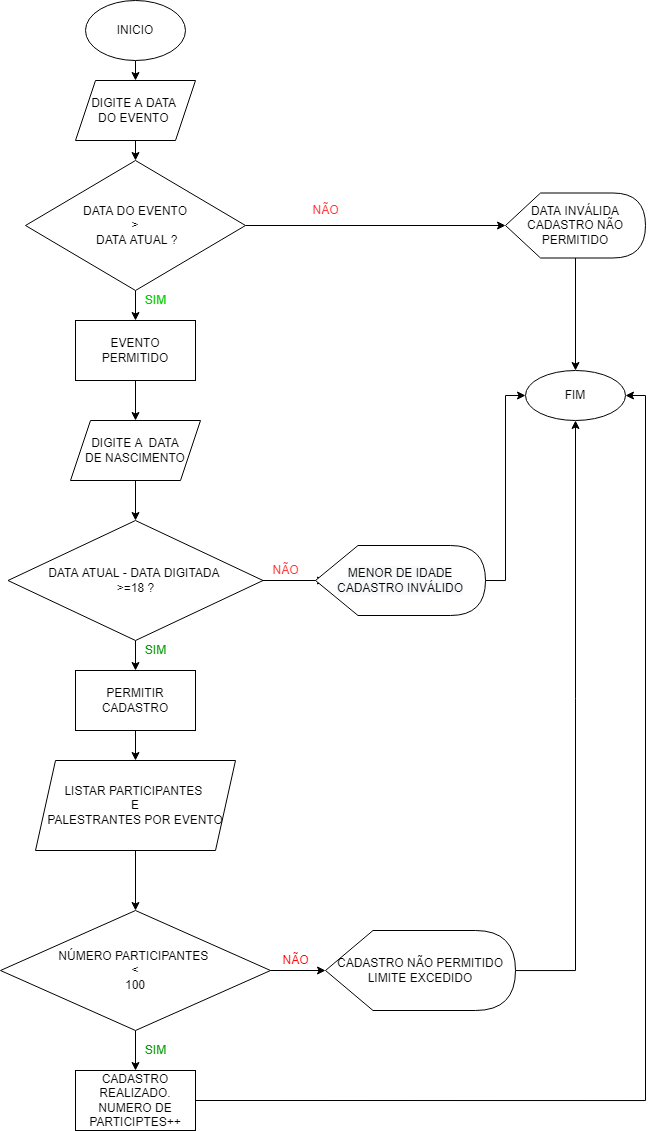

The diagram above was exported from draw.io. Its source (the exported page's mxGraphModel, read from the mxfile embedded in the PNG):
<mxGraphModel dx="918" dy="885" grid="1" gridSize="10" guides="1" tooltips="1" connect="1" arrows="1" fold="1" page="1" pageScale="1" pageWidth="827" pageHeight="1169" math="0" shadow="0">
  <root>
    <mxCell id="0" />
    <mxCell id="1" parent="0" />
    <mxCell id="c9SwMkSAkgVSywDzVhDR-12" style="edgeStyle=orthogonalEdgeStyle;rounded=0;orthogonalLoop=1;jettySize=auto;html=1;exitX=0.5;exitY=1;exitDx=0;exitDy=0;entryX=0.5;entryY=0;entryDx=0;entryDy=0;" parent="1" source="WKFcctsPhPMP4OKQL6qr-1" target="c9SwMkSAkgVSywDzVhDR-11" edge="1">
      <mxGeometry relative="1" as="geometry" />
    </mxCell>
    <mxCell id="WKFcctsPhPMP4OKQL6qr-1" value="INICIO" style="ellipse;whiteSpace=wrap;html=1;" parent="1" vertex="1">
      <mxGeometry x="250" y="10" width="100" height="60" as="geometry" />
    </mxCell>
    <mxCell id="WKFcctsPhPMP4OKQL6qr-6" style="edgeStyle=orthogonalEdgeStyle;rounded=0;orthogonalLoop=1;jettySize=auto;html=1;exitX=1;exitY=0.5;exitDx=0;exitDy=0;entryX=0;entryY=0.5;entryDx=0;entryDy=0;entryPerimeter=0;" parent="1" source="WKFcctsPhPMP4OKQL6qr-2" target="c9SwMkSAkgVSywDzVhDR-18" edge="1">
      <mxGeometry relative="1" as="geometry">
        <mxPoint x="560" y="235" as="targetPoint" />
      </mxGeometry>
    </mxCell>
    <mxCell id="WKFcctsPhPMP4OKQL6qr-14" style="edgeStyle=orthogonalEdgeStyle;rounded=0;orthogonalLoop=1;jettySize=auto;html=1;entryX=0.5;entryY=0;entryDx=0;entryDy=0;" parent="1" source="WKFcctsPhPMP4OKQL6qr-2" target="WKFcctsPhPMP4OKQL6qr-13" edge="1">
      <mxGeometry relative="1" as="geometry" />
    </mxCell>
    <mxCell id="WKFcctsPhPMP4OKQL6qr-2" value="DATA DO EVENTO&lt;br&gt;&amp;gt;&lt;br&gt;&amp;nbsp;DATA ATUAL ?" style="rhombus;whiteSpace=wrap;html=1;" parent="1" vertex="1">
      <mxGeometry x="190" y="170" width="220" height="130" as="geometry" />
    </mxCell>
    <mxCell id="WKFcctsPhPMP4OKQL6qr-8" value="NÃO" style="text;html=1;align=center;verticalAlign=middle;resizable=0;points=[];autosize=1;fontColor=#FF3333;" parent="1" vertex="1">
      <mxGeometry x="470" y="210" width="40" height="20" as="geometry" />
    </mxCell>
    <mxCell id="WKFcctsPhPMP4OKQL6qr-11" value="FIM" style="ellipse;whiteSpace=wrap;html=1;" parent="1" vertex="1">
      <mxGeometry x="690" y="380" width="100" height="50" as="geometry" />
    </mxCell>
    <mxCell id="WKFcctsPhPMP4OKQL6qr-16" style="edgeStyle=orthogonalEdgeStyle;rounded=0;orthogonalLoop=1;jettySize=auto;html=1;exitX=0.5;exitY=1;exitDx=0;exitDy=0;entryX=0.5;entryY=0;entryDx=0;entryDy=0;" parent="1" source="WKFcctsPhPMP4OKQL6qr-13" target="WKFcctsPhPMP4OKQL6qr-15" edge="1">
      <mxGeometry relative="1" as="geometry" />
    </mxCell>
    <mxCell id="WKFcctsPhPMP4OKQL6qr-13" value="EVENTO PERMITIDO" style="rounded=0;whiteSpace=wrap;html=1;" parent="1" vertex="1">
      <mxGeometry x="240" y="330" width="120" height="60" as="geometry" />
    </mxCell>
    <mxCell id="WKFcctsPhPMP4OKQL6qr-18" style="edgeStyle=orthogonalEdgeStyle;rounded=0;orthogonalLoop=1;jettySize=auto;html=1;" parent="1" source="WKFcctsPhPMP4OKQL6qr-15" target="WKFcctsPhPMP4OKQL6qr-17" edge="1">
      <mxGeometry relative="1" as="geometry" />
    </mxCell>
    <mxCell id="WKFcctsPhPMP4OKQL6qr-15" value="DIGITE A&amp;nbsp; DATA&lt;br&gt;DE NASCIMENTO" style="shape=parallelogram;perimeter=parallelogramPerimeter;whiteSpace=wrap;html=1;fixedSize=1;" parent="1" vertex="1">
      <mxGeometry x="235" y="430" width="130" height="60" as="geometry" />
    </mxCell>
    <mxCell id="WKFcctsPhPMP4OKQL6qr-20" style="edgeStyle=orthogonalEdgeStyle;rounded=0;orthogonalLoop=1;jettySize=auto;html=1;exitX=1;exitY=0.5;exitDx=0;exitDy=0;entryX=0;entryY=0.5;entryDx=0;entryDy=0;" parent="1" source="WKFcctsPhPMP4OKQL6qr-17" edge="1">
      <mxGeometry relative="1" as="geometry">
        <mxPoint x="490" y="590" as="targetPoint" />
      </mxGeometry>
    </mxCell>
    <mxCell id="c9SwMkSAkgVSywDzVhDR-15" style="edgeStyle=orthogonalEdgeStyle;rounded=0;orthogonalLoop=1;jettySize=auto;html=1;exitX=0.5;exitY=1;exitDx=0;exitDy=0;entryX=0.5;entryY=0;entryDx=0;entryDy=0;" parent="1" source="WKFcctsPhPMP4OKQL6qr-17" target="c9SwMkSAkgVSywDzVhDR-14" edge="1">
      <mxGeometry relative="1" as="geometry" />
    </mxCell>
    <mxCell id="WKFcctsPhPMP4OKQL6qr-17" value="DATA ATUAL - DATA DIGITADA &lt;br&gt;&amp;gt;=18 ?" style="rhombus;whiteSpace=wrap;html=1;" parent="1" vertex="1">
      <mxGeometry x="172.5" y="530" width="255" height="120" as="geometry" />
    </mxCell>
    <mxCell id="WKFcctsPhPMP4OKQL6qr-21" value="NÃO" style="text;html=1;align=center;verticalAlign=middle;resizable=0;points=[];autosize=1;strokeColor=none;fillColor=none;fontColor=#FF3333;" parent="1" vertex="1">
      <mxGeometry x="430" y="570" width="40" height="20" as="geometry" />
    </mxCell>
    <mxCell id="c9SwMkSAkgVSywDzVhDR-5" style="edgeStyle=orthogonalEdgeStyle;rounded=0;orthogonalLoop=1;jettySize=auto;html=1;exitX=0.5;exitY=1;exitDx=0;exitDy=0;" parent="1" source="c9SwMkSAkgVSywDzVhDR-3" target="c9SwMkSAkgVSywDzVhDR-4" edge="1">
      <mxGeometry relative="1" as="geometry" />
    </mxCell>
    <mxCell id="c9SwMkSAkgVSywDzVhDR-3" value="&lt;span&gt;LISTAR PARTICIPANTES&amp;nbsp;&lt;/span&gt;&lt;br&gt;&lt;span&gt;E&lt;/span&gt;&lt;br&gt;&lt;span&gt;PALESTRANTES POR EVENTO&lt;/span&gt;" style="shape=parallelogram;perimeter=parallelogramPerimeter;whiteSpace=wrap;html=1;fixedSize=1;" parent="1" vertex="1">
      <mxGeometry x="200" y="770" width="200" height="90" as="geometry" />
    </mxCell>
    <mxCell id="c9SwMkSAkgVSywDzVhDR-23" style="edgeStyle=orthogonalEdgeStyle;rounded=0;orthogonalLoop=1;jettySize=auto;html=1;exitX=1;exitY=0.5;exitDx=0;exitDy=0;entryX=0;entryY=0.5;entryDx=0;entryDy=0;entryPerimeter=0;" parent="1" source="c9SwMkSAkgVSywDzVhDR-4" target="c9SwMkSAkgVSywDzVhDR-22" edge="1">
      <mxGeometry relative="1" as="geometry" />
    </mxCell>
    <mxCell id="c9SwMkSAkgVSywDzVhDR-29" style="edgeStyle=orthogonalEdgeStyle;rounded=0;orthogonalLoop=1;jettySize=auto;html=1;exitX=0.5;exitY=1;exitDx=0;exitDy=0;entryX=0.5;entryY=0;entryDx=0;entryDy=0;fontColor=#000000;" parent="1" source="c9SwMkSAkgVSywDzVhDR-4" target="c9SwMkSAkgVSywDzVhDR-28" edge="1">
      <mxGeometry relative="1" as="geometry" />
    </mxCell>
    <mxCell id="c9SwMkSAkgVSywDzVhDR-4" value="NÚMERO PARTICIPANTES&amp;nbsp;&lt;br&gt;&amp;lt;&lt;br&gt;100" style="rhombus;whiteSpace=wrap;html=1;" parent="1" vertex="1">
      <mxGeometry x="165" y="920" width="270" height="120" as="geometry" />
    </mxCell>
    <mxCell id="c9SwMkSAkgVSywDzVhDR-13" style="edgeStyle=orthogonalEdgeStyle;rounded=0;orthogonalLoop=1;jettySize=auto;html=1;exitX=0.5;exitY=1;exitDx=0;exitDy=0;entryX=0.5;entryY=0;entryDx=0;entryDy=0;" parent="1" source="c9SwMkSAkgVSywDzVhDR-11" target="WKFcctsPhPMP4OKQL6qr-2" edge="1">
      <mxGeometry relative="1" as="geometry" />
    </mxCell>
    <mxCell id="c9SwMkSAkgVSywDzVhDR-11" value="DIGITE A DATA&amp;nbsp;&lt;br&gt;DO EVENTO&amp;nbsp;" style="shape=parallelogram;perimeter=parallelogramPerimeter;whiteSpace=wrap;html=1;fixedSize=1;" parent="1" vertex="1">
      <mxGeometry x="240" y="90" width="120" height="60" as="geometry" />
    </mxCell>
    <mxCell id="c9SwMkSAkgVSywDzVhDR-17" style="edgeStyle=orthogonalEdgeStyle;rounded=0;orthogonalLoop=1;jettySize=auto;html=1;exitX=0.5;exitY=1;exitDx=0;exitDy=0;entryX=0.5;entryY=0;entryDx=0;entryDy=0;" parent="1" source="c9SwMkSAkgVSywDzVhDR-14" target="c9SwMkSAkgVSywDzVhDR-3" edge="1">
      <mxGeometry relative="1" as="geometry" />
    </mxCell>
    <mxCell id="c9SwMkSAkgVSywDzVhDR-14" value="PERMITIR&lt;br&gt;CADASTRO" style="rounded=0;whiteSpace=wrap;html=1;" parent="1" vertex="1">
      <mxGeometry x="240" y="680" width="120" height="60" as="geometry" />
    </mxCell>
    <mxCell id="c9SwMkSAkgVSywDzVhDR-19" style="edgeStyle=orthogonalEdgeStyle;rounded=0;orthogonalLoop=1;jettySize=auto;html=1;entryX=0.5;entryY=0;entryDx=0;entryDy=0;" parent="1" source="c9SwMkSAkgVSywDzVhDR-18" target="WKFcctsPhPMP4OKQL6qr-11" edge="1">
      <mxGeometry relative="1" as="geometry" />
    </mxCell>
    <mxCell id="c9SwMkSAkgVSywDzVhDR-18" value="&lt;span&gt;DATA INVÁLIDA&lt;/span&gt;&lt;br&gt;&lt;span&gt;CADASTRO NÃO PERMITIDO&lt;/span&gt;" style="shape=display;whiteSpace=wrap;html=1;" parent="1" vertex="1">
      <mxGeometry x="670" y="202.5" width="140" height="65" as="geometry" />
    </mxCell>
    <mxCell id="c9SwMkSAkgVSywDzVhDR-21" style="edgeStyle=orthogonalEdgeStyle;rounded=0;orthogonalLoop=1;jettySize=auto;html=1;exitX=1;exitY=0.5;exitDx=0;exitDy=0;exitPerimeter=0;entryX=0;entryY=0.5;entryDx=0;entryDy=0;" parent="1" source="c9SwMkSAkgVSywDzVhDR-20" target="WKFcctsPhPMP4OKQL6qr-11" edge="1">
      <mxGeometry relative="1" as="geometry" />
    </mxCell>
    <mxCell id="c9SwMkSAkgVSywDzVhDR-20" value="&#10;&#10;&lt;span style=&quot;color: rgb(0, 0, 0); font-family: helvetica; font-size: 12px; font-style: normal; font-weight: 400; letter-spacing: normal; text-align: center; text-indent: 0px; text-transform: none; word-spacing: 0px; background-color: rgb(248, 249, 250); display: inline; float: none;&quot;&gt;MENOR DE IDADE&lt;/span&gt;&lt;br style=&quot;color: rgb(0, 0, 0); font-family: helvetica; font-size: 12px; font-style: normal; font-weight: 400; letter-spacing: normal; text-align: center; text-indent: 0px; text-transform: none; word-spacing: 0px; background-color: rgb(248, 249, 250);&quot;&gt;&lt;span style=&quot;color: rgb(0, 0, 0); font-family: helvetica; font-size: 12px; font-style: normal; font-weight: 400; letter-spacing: normal; text-align: center; text-indent: 0px; text-transform: none; word-spacing: 0px; background-color: rgb(248, 249, 250); display: inline; float: none;&quot;&gt;CADASTRO INVÁLIDO&lt;/span&gt;&#10;&#10;" style="shape=display;whiteSpace=wrap;html=1;" parent="1" vertex="1">
      <mxGeometry x="480" y="555" width="170" height="70" as="geometry" />
    </mxCell>
    <mxCell id="c9SwMkSAkgVSywDzVhDR-27" style="edgeStyle=orthogonalEdgeStyle;rounded=0;orthogonalLoop=1;jettySize=auto;html=1;entryX=0.5;entryY=1;entryDx=0;entryDy=0;fontColor=#FF0000;" parent="1" source="c9SwMkSAkgVSywDzVhDR-22" target="WKFcctsPhPMP4OKQL6qr-11" edge="1">
      <mxGeometry relative="1" as="geometry" />
    </mxCell>
    <mxCell id="c9SwMkSAkgVSywDzVhDR-22" value="CADASTRO NÃO PERMITIDO&lt;br&gt;LIMITE EXCEDIDO" style="shape=display;whiteSpace=wrap;html=1;" parent="1" vertex="1">
      <mxGeometry x="490" y="940" width="190" height="80" as="geometry" />
    </mxCell>
    <mxCell id="c9SwMkSAkgVSywDzVhDR-24" value="NÃO" style="text;html=1;align=center;verticalAlign=middle;resizable=0;points=[];autosize=1;strokeColor=none;fillColor=none;fontColor=#FF0000;" parent="1" vertex="1">
      <mxGeometry x="440" y="960" width="40" height="20" as="geometry" />
    </mxCell>
    <mxCell id="c9SwMkSAkgVSywDzVhDR-25" value="SIM" style="text;html=1;align=center;verticalAlign=middle;resizable=0;points=[];autosize=1;strokeColor=none;fillColor=none;fontColor=#009900;" parent="1" vertex="1">
      <mxGeometry x="300" y="650" width="40" height="20" as="geometry" />
    </mxCell>
    <mxCell id="c9SwMkSAkgVSywDzVhDR-26" value="SIM" style="text;html=1;align=center;verticalAlign=middle;resizable=0;points=[];autosize=1;strokeColor=none;fillColor=none;fontColor=#00CC00;" parent="1" vertex="1">
      <mxGeometry x="300" y="300" width="40" height="20" as="geometry" />
    </mxCell>
    <mxCell id="c9SwMkSAkgVSywDzVhDR-30" style="edgeStyle=orthogonalEdgeStyle;rounded=0;orthogonalLoop=1;jettySize=auto;html=1;exitX=1;exitY=0.5;exitDx=0;exitDy=0;entryX=1;entryY=0.5;entryDx=0;entryDy=0;fontColor=#000000;" parent="1" source="c9SwMkSAkgVSywDzVhDR-28" target="WKFcctsPhPMP4OKQL6qr-11" edge="1">
      <mxGeometry relative="1" as="geometry" />
    </mxCell>
    <mxCell id="c9SwMkSAkgVSywDzVhDR-28" value="CADASTRO&lt;br&gt;REALIZADO.&lt;br&gt;NUMERO DE PARTICIPTES++" style="rounded=0;whiteSpace=wrap;html=1;fontColor=#000000;" parent="1" vertex="1">
      <mxGeometry x="240" y="1080" width="120" height="60" as="geometry" />
    </mxCell>
    <mxCell id="c9SwMkSAkgVSywDzVhDR-31" value="SIM" style="text;html=1;align=center;verticalAlign=middle;resizable=0;points=[];autosize=1;strokeColor=none;fillColor=none;fontColor=#009900;" parent="1" vertex="1">
      <mxGeometry x="300" y="1050" width="40" height="20" as="geometry" />
    </mxCell>
  </root>
</mxGraphModel>